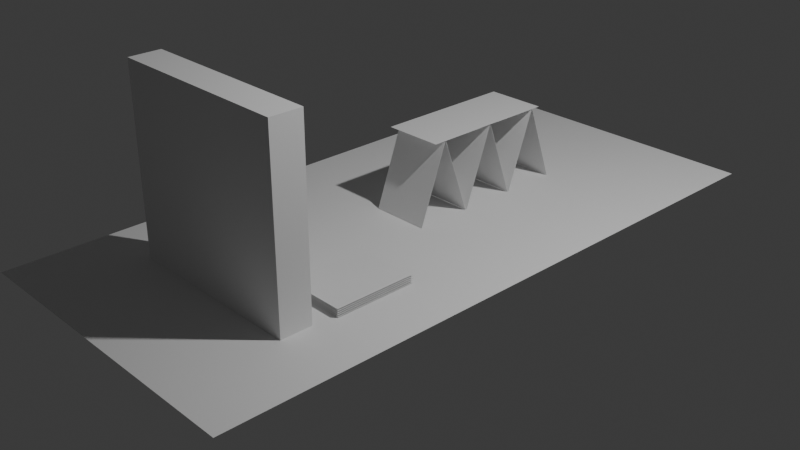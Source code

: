 # Source: cardSimulation.blender.blend  (saved by Blender 4.2.66; exported with 4.5.12 LTS)
import bpy
from mathutils import Matrix  # noqa: F401  (used for matrix-valued properties, if any)

bpy.ops.wm.read_factory_settings(use_empty=True)
scene = bpy.context.scene
scene.name = 'Scene'

# ---- collections
col_collection = bpy.data.collections.new('Collection'); scene.collection.children.link(col_collection)

# ---- materials (node trees are filled in below, after node groups)
mat_material = bpy.data.materials.new('Material')
mat_material.alpha_threshold = 0.0
mat_material.use_transparent_shadow = False
mat_material.roughness = 0.5
mat_material.line_color = (0.0, 0.0, 0.0, 1.0)

# ---- material node trees
mat_material.use_nodes = True; mat_material.node_tree.nodes.clear()
_N = mat_material.node_tree.nodes; _L = mat_material.node_tree.links
n0 = _N.new('ShaderNodeOutputMaterial'); n0.name = 'Material Output'; n0.location = (300, 300)
n1 = _N.new('ShaderNodeBsdfPrincipled'); n1.name = 'Principled BSDF'; n1.location = (10, 300)
n1.inputs[3].default_value = 1.45
_L.new(n1.outputs[0], n0.inputs[0])
n0.is_active_output = True

# ---- world
world_world = bpy.data.worlds.new('World'); scene.world = world_world
world_world.use_nodes = True; world_world.node_tree.nodes.clear()
_N = world_world.node_tree.nodes; _L = world_world.node_tree.links
n0 = _N.new('ShaderNodeOutputWorld'); n0.name = 'World Output'; n0.location = (300, 300)
n1 = _N.new('ShaderNodeBackground'); n1.name = 'Background'; n1.location = (10, 300)
n1.inputs[0].default_value = (0.05088, 0.05088, 0.05088, 1.0)
_L.new(n1.outputs[0], n0.inputs[0])
n0.is_active_output = True
world_world.color = (0.05088, 0.05088, 0.05088)
world_world.sun_shadow_jitter_overblur = 0.0

# ---- cameras
cam_camera = bpy.data.cameras.new('Camera')
cam_camera.clip_end = 100.0
cam_camera.ortho_scale = 7.314

# ---- lights
light_light = bpy.data.lights.new('Light', 'POINT')
light_light.energy = 1000.0
light_light.shadow_soft_size = 0.1

# ---- meshes
me_cube = bpy.data.meshes.new('Cube')
me_cube.from_pydata([(1.0, 1.0, 1.0), (1.0, 1.0, -1.0), (1.0, -1.0, 1.0), (1.0, -1.0, -1.0), (-1.0, 1.0, 1.0), (-1.0, 1.0, -1.0), (-1.0, -1.0, 1.0), (-1.0, -1.0, -1.0)], [], [(0, 4, 6, 2), (3, 2, 6, 7), (7, 6, 4, 5), (5, 1, 3, 7), (1, 0, 2, 3), (5, 4, 0, 1)])
_uv = me_cube.uv_layers.new(name='UVMap')
_uv.uv.foreach_set('vector', [0.625, 0.5, 0.875, 0.5, 0.875, 0.75, 0.625, 0.75, 0.375, 0.75, 0.625, 0.75, 0.625, 1.0, 0.375, 1.0, 0.375, 0.0, 0.625, 0.0, 0.625, 0.25, 0.375, 0.25, 0.125, 0.5, 0.375, 0.5, 0.375, 0.75, 0.125, 0.75, 0.375, 0.5, 0.625, 0.5, 0.625, 0.75, 0.375, 0.75, 0.375, 0.25, 0.625, 0.25, 0.625, 0.5, 0.375, 0.5])
me_cube.materials.append(mat_material)
me_cube.use_mirror_vertex_groups = False
me_cube.update()
me_plane = bpy.data.meshes.new('Plane')
me_plane.from_pydata([(-1.0, -1.0, 0.0), (1.0, -1.0, 0.0), (-1.0, 1.0, 0.0), (1.0, 1.0, 0.0)], [], [(0, 1, 3, 2)])
_uv = me_plane.uv_layers.new(name='UVMap')
_uv.uv.foreach_set('vector', [0.0, 0.0, 1.0, 0.0, 1.0, 1.0, 0.0, 1.0])
me_plane.update()
me_cube_001 = bpy.data.meshes.new('Cube.001')
me_cube_001.from_pydata([(-1.0, -1.0, -1.0), (-1.0, -1.0, 1.0), (-1.0, 1.0, -1.0), (-1.0, 1.0, 1.0), (1.0, -1.0, -1.0), (1.0, -1.0, 1.0), (1.0, 1.0, -1.0), (1.0, 1.0, 1.0)], [], [(0, 1, 3, 2), (2, 3, 7, 6), (6, 7, 5, 4), (4, 5, 1, 0), (2, 6, 4, 0), (7, 3, 1, 5)])
_uv = me_cube_001.uv_layers.new(name='UVMap')
_uv.uv.foreach_set('vector', [0.375, 0.0, 0.625, 0.0, 0.625, 0.25, 0.375, 0.25, 0.375, 0.25, 0.625, 0.25, 0.625, 0.5, 0.375, 0.5, 0.375, 0.5, 0.625, 0.5, 0.625, 0.75, 0.375, 0.75, 0.375, 0.75, 0.625, 0.75, 0.625, 1.0, 0.375, 1.0, 0.125, 0.5, 0.375, 0.5, 0.375, 0.75, 0.125, 0.75, 0.625, 0.5, 0.875, 0.5, 0.875, 0.75, 0.625, 0.75])
me_cube_001.update()
me_cube_002 = bpy.data.meshes.new('Cube.002')
me_cube_002.from_pydata([(1.0, 1.0, 1.0), (1.0, 1.0, -1.0), (1.0, -1.0, 1.0), (1.0, -1.0, -1.0), (-1.0, 1.0, 1.0), (-1.0, 1.0, -1.0), (-1.0, -1.0, 1.0), (-1.0, -1.0, -1.0)], [], [(0, 4, 6, 2), (3, 2, 6, 7), (7, 6, 4, 5), (5, 1, 3, 7), (1, 0, 2, 3), (5, 4, 0, 1)])
_uv = me_cube_002.uv_layers.new(name='UVMap')
_uv.uv.foreach_set('vector', [0.625, 0.5, 0.875, 0.5, 0.875, 0.75, 0.625, 0.75, 0.375, 0.75, 0.625, 0.75, 0.625, 1.0, 0.375, 1.0, 0.375, 0.0, 0.625, 0.0, 0.625, 0.25, 0.375, 0.25, 0.125, 0.5, 0.375, 0.5, 0.375, 0.75, 0.125, 0.75, 0.375, 0.5, 0.625, 0.5, 0.625, 0.75, 0.375, 0.75, 0.375, 0.25, 0.625, 0.25, 0.625, 0.5, 0.375, 0.5])
me_cube_002.materials.append(mat_material)
me_cube_002.use_mirror_vertex_groups = False
me_cube_002.update()
me_cube_003 = bpy.data.meshes.new('Cube.003')
me_cube_003.from_pydata([(1.0, 1.0, 1.0), (1.0, 1.0, -1.0), (1.0, -1.0, 1.0), (1.0, -1.0, -1.0), (-1.0, 1.0, 1.0), (-1.0, 1.0, -1.0), (-1.0, -1.0, 1.0), (-1.0, -1.0, -1.0)], [], [(0, 4, 6, 2), (3, 2, 6, 7), (7, 6, 4, 5), (5, 1, 3, 7), (1, 0, 2, 3), (5, 4, 0, 1)])
_uv = me_cube_003.uv_layers.new(name='UVMap')
_uv.uv.foreach_set('vector', [0.625, 0.5, 0.875, 0.5, 0.875, 0.75, 0.625, 0.75, 0.375, 0.75, 0.625, 0.75, 0.625, 1.0, 0.375, 1.0, 0.375, 0.0, 0.625, 0.0, 0.625, 0.25, 0.375, 0.25, 0.125, 0.5, 0.375, 0.5, 0.375, 0.75, 0.125, 0.75, 0.375, 0.5, 0.625, 0.5, 0.625, 0.75, 0.375, 0.75, 0.375, 0.25, 0.625, 0.25, 0.625, 0.5, 0.375, 0.5])
me_cube_003.materials.append(mat_material)
me_cube_003.use_mirror_vertex_groups = False
me_cube_003.update()
me_cube_004 = bpy.data.meshes.new('Cube.004')
me_cube_004.from_pydata([(1.0, 1.0, 1.0), (1.0, 1.0, -1.0), (1.0, -1.0, 1.0), (1.0, -1.0, -1.0), (-1.0, 1.0, 1.0), (-1.0, 1.0, -1.0), (-1.0, -1.0, 1.0), (-1.0, -1.0, -1.0)], [], [(0, 4, 6, 2), (3, 2, 6, 7), (7, 6, 4, 5), (5, 1, 3, 7), (1, 0, 2, 3), (5, 4, 0, 1)])
_uv = me_cube_004.uv_layers.new(name='UVMap')
_uv.uv.foreach_set('vector', [0.625, 0.5, 0.875, 0.5, 0.875, 0.75, 0.625, 0.75, 0.375, 0.75, 0.625, 0.75, 0.625, 1.0, 0.375, 1.0, 0.375, 0.0, 0.625, 0.0, 0.625, 0.25, 0.375, 0.25, 0.125, 0.5, 0.375, 0.5, 0.375, 0.75, 0.125, 0.75, 0.375, 0.5, 0.625, 0.5, 0.625, 0.75, 0.375, 0.75, 0.375, 0.25, 0.625, 0.25, 0.625, 0.5, 0.375, 0.5])
me_cube_004.materials.append(mat_material)
me_cube_004.use_mirror_vertex_groups = False
me_cube_004.update()
me_cube_005 = bpy.data.meshes.new('Cube.005')
me_cube_005.from_pydata([(1.0, 1.0, 1.0), (1.0, 1.0, -1.0), (1.0, -1.0, 1.0), (1.0, -1.0, -1.0), (-1.0, 1.0, 1.0), (-1.0, 1.0, -1.0), (-1.0, -1.0, 1.0), (-1.0, -1.0, -1.0)], [], [(0, 4, 6, 2), (3, 2, 6, 7), (7, 6, 4, 5), (5, 1, 3, 7), (1, 0, 2, 3), (5, 4, 0, 1)])
_uv = me_cube_005.uv_layers.new(name='UVMap')
_uv.uv.foreach_set('vector', [0.625, 0.5, 0.875, 0.5, 0.875, 0.75, 0.625, 0.75, 0.375, 0.75, 0.625, 0.75, 0.625, 1.0, 0.375, 1.0, 0.375, 0.0, 0.625, 0.0, 0.625, 0.25, 0.375, 0.25, 0.125, 0.5, 0.375, 0.5, 0.375, 0.75, 0.125, 0.75, 0.375, 0.5, 0.625, 0.5, 0.625, 0.75, 0.375, 0.75, 0.375, 0.25, 0.625, 0.25, 0.625, 0.5, 0.375, 0.5])
me_cube_005.materials.append(mat_material)
me_cube_005.use_mirror_vertex_groups = False
me_cube_005.update()
me_cube_006 = bpy.data.meshes.new('Cube.006')
me_cube_006.from_pydata([(1.0, 1.0, 1.0), (1.0, 1.0, -1.0), (1.0, -1.0, 1.0), (1.0, -1.0, -1.0), (-1.0, 1.0, 1.0), (-1.0, 1.0, -1.0), (-1.0, -1.0, 1.0), (-1.0, -1.0, -1.0)], [], [(0, 4, 6, 2), (3, 2, 6, 7), (7, 6, 4, 5), (5, 1, 3, 7), (1, 0, 2, 3), (5, 4, 0, 1)])
_uv = me_cube_006.uv_layers.new(name='UVMap')
_uv.uv.foreach_set('vector', [0.625, 0.5, 0.875, 0.5, 0.875, 0.75, 0.625, 0.75, 0.375, 0.75, 0.625, 0.75, 0.625, 1.0, 0.375, 1.0, 0.375, 0.0, 0.625, 0.0, 0.625, 0.25, 0.375, 0.25, 0.125, 0.5, 0.375, 0.5, 0.375, 0.75, 0.125, 0.75, 0.375, 0.5, 0.625, 0.5, 0.625, 0.75, 0.375, 0.75, 0.375, 0.25, 0.625, 0.25, 0.625, 0.5, 0.375, 0.5])
me_cube_006.materials.append(mat_material)
me_cube_006.use_mirror_vertex_groups = False
me_cube_006.update()
me_cube_007 = bpy.data.meshes.new('Cube.007')
me_cube_007.from_pydata([(1.0, 1.0, 1.0), (1.0, 1.0, -1.0), (1.0, -1.0, 1.0), (1.0, -1.0, -1.0), (-1.0, 1.0, 1.0), (-1.0, 1.0, -1.0), (-1.0, -1.0, 1.0), (-1.0, -1.0, -1.0)], [], [(0, 4, 6, 2), (3, 2, 6, 7), (7, 6, 4, 5), (5, 1, 3, 7), (1, 0, 2, 3), (5, 4, 0, 1)])
_uv = me_cube_007.uv_layers.new(name='UVMap')
_uv.uv.foreach_set('vector', [0.625, 0.5, 0.875, 0.5, 0.875, 0.75, 0.625, 0.75, 0.375, 0.75, 0.625, 0.75, 0.625, 1.0, 0.375, 1.0, 0.375, 0.0, 0.625, 0.0, 0.625, 0.25, 0.375, 0.25, 0.125, 0.5, 0.375, 0.5, 0.375, 0.75, 0.125, 0.75, 0.375, 0.5, 0.625, 0.5, 0.625, 0.75, 0.375, 0.75, 0.375, 0.25, 0.625, 0.25, 0.625, 0.5, 0.375, 0.5])
me_cube_007.materials.append(mat_material)
me_cube_007.use_mirror_vertex_groups = False
me_cube_007.update()
me_cube_008 = bpy.data.meshes.new('Cube.008')
me_cube_008.from_pydata([(1.0, 1.0, 1.0), (1.0, 1.0, -1.0), (1.0, -1.0, 1.0), (1.0, -1.0, -1.0), (-1.0, 1.0, 1.0), (-1.0, 1.0, -1.0), (-1.0, -1.0, 1.0), (-1.0, -1.0, -1.0)], [], [(0, 4, 6, 2), (3, 2, 6, 7), (7, 6, 4, 5), (5, 1, 3, 7), (1, 0, 2, 3), (5, 4, 0, 1)])
_uv = me_cube_008.uv_layers.new(name='UVMap')
_uv.uv.foreach_set('vector', [0.625, 0.5, 0.875, 0.5, 0.875, 0.75, 0.625, 0.75, 0.375, 0.75, 0.625, 0.75, 0.625, 1.0, 0.375, 1.0, 0.375, 0.0, 0.625, 0.0, 0.625, 0.25, 0.375, 0.25, 0.125, 0.5, 0.375, 0.5, 0.375, 0.75, 0.125, 0.75, 0.375, 0.5, 0.625, 0.5, 0.625, 0.75, 0.375, 0.75, 0.375, 0.25, 0.625, 0.25, 0.625, 0.5, 0.375, 0.5])
me_cube_008.materials.append(mat_material)
me_cube_008.use_mirror_vertex_groups = False
me_cube_008.update()
me_cube_009 = bpy.data.meshes.new('Cube.009')
me_cube_009.from_pydata([(1.0, 1.0, 1.0), (1.0, 1.0, -1.0), (1.0, -1.0, 1.0), (1.0, -1.0, -1.0), (-1.0, 1.0, 1.0), (-1.0, 1.0, -1.0), (-1.0, -1.0, 1.0), (-1.0, -1.0, -1.0)], [], [(0, 4, 6, 2), (3, 2, 6, 7), (7, 6, 4, 5), (5, 1, 3, 7), (1, 0, 2, 3), (5, 4, 0, 1)])
_uv = me_cube_009.uv_layers.new(name='UVMap')
_uv.uv.foreach_set('vector', [0.625, 0.5, 0.875, 0.5, 0.875, 0.75, 0.625, 0.75, 0.375, 0.75, 0.625, 0.75, 0.625, 1.0, 0.375, 1.0, 0.375, 0.0, 0.625, 0.0, 0.625, 0.25, 0.375, 0.25, 0.125, 0.5, 0.375, 0.5, 0.375, 0.75, 0.125, 0.75, 0.375, 0.5, 0.625, 0.5, 0.625, 0.75, 0.375, 0.75, 0.375, 0.25, 0.625, 0.25, 0.625, 0.5, 0.375, 0.5])
me_cube_009.materials.append(mat_material)
me_cube_009.use_mirror_vertex_groups = False
me_cube_009.update()
me_cube_010 = bpy.data.meshes.new('Cube.010')
me_cube_010.from_pydata([(1.0, 1.0, 1.0), (1.0, 1.0, -1.0), (1.0, -1.0, 1.0), (1.0, -1.0, -1.0), (-1.0, 1.0, 1.0), (-1.0, 1.0, -1.0), (-1.0, -1.0, 1.0), (-1.0, -1.0, -1.0)], [], [(0, 4, 6, 2), (3, 2, 6, 7), (7, 6, 4, 5), (5, 1, 3, 7), (1, 0, 2, 3), (5, 4, 0, 1)])
_uv = me_cube_010.uv_layers.new(name='UVMap')
_uv.uv.foreach_set('vector', [0.625, 0.5, 0.875, 0.5, 0.875, 0.75, 0.625, 0.75, 0.375, 0.75, 0.625, 0.75, 0.625, 1.0, 0.375, 1.0, 0.375, 0.0, 0.625, 0.0, 0.625, 0.25, 0.375, 0.25, 0.125, 0.5, 0.375, 0.5, 0.375, 0.75, 0.125, 0.75, 0.375, 0.5, 0.625, 0.5, 0.625, 0.75, 0.375, 0.75, 0.375, 0.25, 0.625, 0.25, 0.625, 0.5, 0.375, 0.5])
me_cube_010.materials.append(mat_material)
me_cube_010.use_mirror_vertex_groups = False
me_cube_010.update()
me_cube_011 = bpy.data.meshes.new('Cube.011')
me_cube_011.from_pydata([(1.0, 1.0, 1.0), (1.0, 1.0, -1.0), (1.0, -1.0, 1.0), (1.0, -1.0, -1.0), (-1.0, 1.0, 1.0), (-1.0, 1.0, -1.0), (-1.0, -1.0, 1.0), (-1.0, -1.0, -1.0)], [], [(0, 4, 6, 2), (3, 2, 6, 7), (7, 6, 4, 5), (5, 1, 3, 7), (1, 0, 2, 3), (5, 4, 0, 1)])
_uv = me_cube_011.uv_layers.new(name='UVMap')
_uv.uv.foreach_set('vector', [0.625, 0.5, 0.875, 0.5, 0.875, 0.75, 0.625, 0.75, 0.375, 0.75, 0.625, 0.75, 0.625, 1.0, 0.375, 1.0, 0.375, 0.0, 0.625, 0.0, 0.625, 0.25, 0.375, 0.25, 0.125, 0.5, 0.375, 0.5, 0.375, 0.75, 0.125, 0.75, 0.375, 0.5, 0.625, 0.5, 0.625, 0.75, 0.375, 0.75, 0.375, 0.25, 0.625, 0.25, 0.625, 0.5, 0.375, 0.5])
me_cube_011.materials.append(mat_material)
me_cube_011.use_mirror_vertex_groups = False
me_cube_011.update()
me_cube_012 = bpy.data.meshes.new('Cube.012')
me_cube_012.from_pydata([(1.0, 1.0, 1.0), (1.0, 1.0, -1.0), (1.0, -1.0, 1.0), (1.0, -1.0, -1.0), (-1.0, 1.0, 1.0), (-1.0, 1.0, -1.0), (-1.0, -1.0, 1.0), (-1.0, -1.0, -1.0)], [], [(0, 4, 6, 2), (3, 2, 6, 7), (7, 6, 4, 5), (5, 1, 3, 7), (1, 0, 2, 3), (5, 4, 0, 1)])
_uv = me_cube_012.uv_layers.new(name='UVMap')
_uv.uv.foreach_set('vector', [0.625, 0.5, 0.875, 0.5, 0.875, 0.75, 0.625, 0.75, 0.375, 0.75, 0.625, 0.75, 0.625, 1.0, 0.375, 1.0, 0.375, 0.0, 0.625, 0.0, 0.625, 0.25, 0.375, 0.25, 0.125, 0.5, 0.375, 0.5, 0.375, 0.75, 0.125, 0.75, 0.375, 0.5, 0.625, 0.5, 0.625, 0.75, 0.375, 0.75, 0.375, 0.25, 0.625, 0.25, 0.625, 0.5, 0.375, 0.5])
me_cube_012.materials.append(mat_material)
me_cube_012.use_mirror_vertex_groups = False
me_cube_012.update()
me_cube_013 = bpy.data.meshes.new('Cube.013')
me_cube_013.from_pydata([(1.0, 1.0, 1.0), (1.0, 1.0, -1.0), (1.0, -1.0, 1.0), (1.0, -1.0, -1.0), (-1.0, 1.0, 1.0), (-1.0, 1.0, -1.0), (-1.0, -1.0, 1.0), (-1.0, -1.0, -1.0)], [], [(0, 4, 6, 2), (3, 2, 6, 7), (7, 6, 4, 5), (5, 1, 3, 7), (1, 0, 2, 3), (5, 4, 0, 1)])
_uv = me_cube_013.uv_layers.new(name='UVMap')
_uv.uv.foreach_set('vector', [0.625, 0.5, 0.875, 0.5, 0.875, 0.75, 0.625, 0.75, 0.375, 0.75, 0.625, 0.75, 0.625, 1.0, 0.375, 1.0, 0.375, 0.0, 0.625, 0.0, 0.625, 0.25, 0.375, 0.25, 0.125, 0.5, 0.375, 0.5, 0.375, 0.75, 0.125, 0.75, 0.375, 0.5, 0.625, 0.5, 0.625, 0.75, 0.375, 0.75, 0.375, 0.25, 0.625, 0.25, 0.625, 0.5, 0.375, 0.5])
me_cube_013.materials.append(mat_material)
me_cube_013.use_mirror_vertex_groups = False
me_cube_013.update()

# ---- objects
ob_queen_of_hearts = bpy.data.objects.new('Queen_of_Hearts', me_cube)
ob_light = bpy.data.objects.new('Light', light_light)
ob_camera = bpy.data.objects.new('Camera', cam_camera)
ob_plane = bpy.data.objects.new('Plane', me_plane)
ob_wall = bpy.data.objects.new('Wall', me_cube_001)
ob_queen_of_spades = bpy.data.objects.new('Queen_of_Spades', me_cube_002)
ob_king_of_dimonds = bpy.data.objects.new('King_of_Dimonds', me_cube_003)
ob_king_of_clubs = bpy.data.objects.new('King_of_Clubs', me_cube_004)
ob_ace_of_spades = bpy.data.objects.new('Ace_of_Spades', me_cube_005)
ob_2_of_spades = bpy.data.objects.new('2_of_Spades', me_cube_006)
ob_5_of_spades = bpy.data.objects.new('5_of_Spades', me_cube_007)
ob_4_of_spades = bpy.data.objects.new('4_of_Spades', me_cube_008)
ob_3_of_spades = bpy.data.objects.new('3_of_Spades', me_cube_009)
ob_9_of_spades = bpy.data.objects.new('9_of_Spades', me_cube_010)
ob_8_of_spades = bpy.data.objects.new('8_of_Spades', me_cube_011)
ob_7_of_spades = bpy.data.objects.new('7_of_Spades', me_cube_012)
ob_6_of_spades = bpy.data.objects.new('6_of_Spades', me_cube_013)

# ---- transforms, parenting, visibility, modifiers, constraints
ob_queen_of_hearts.location = (0.0, 1.13, 0.4216)
ob_queen_of_hearts.rotation_euler = (0.3491, 0.0, 0.0)
ob_queen_of_hearts.scale = (0.32, 0.001, 0.445)
ob_queen_of_hearts.lock_rotations_4d = False
ob_queen_of_hearts.empty_display_type = 'ARROWS'
ob_queen_of_hearts.lineart.crease_threshold = 0.0
ob_light.location = (4.1, 0.8738, 5.9)
ob_light.rotation_euler = (0.6503, 0.05522, 1.866)
ob_light.lock_rotations_4d = False
ob_light.empty_display_type = 'ARROWS'
ob_light.color = (0.0, 0.0, 0.0, 0.0)
ob_light.lineart.crease_threshold = 0.0
ob_camera.location = (7.359, -6.926, 4.958)
ob_camera.rotation_euler = (1.109, 0.0, 0.8149)
ob_camera.lock_rotations_4d = False
ob_camera.empty_display_type = 'ARROWS'
ob_camera.color = (0.0, 0.0, 0.0, 0.0)
ob_camera.display_type = 'WIRE'
ob_camera.lineart.crease_threshold = 0.0
ob_plane.location = (0.0, 0.0, 0.0)
ob_plane.scale = (1.698, 3.445, 1.698)
ob_wall.location = (-0.005911, -2.116, 0.9701)
ob_wall.scale = (1.0, 0.1707, 1.0)
ob_queen_of_spades.location = (0.0, 0.1616, 0.4216)
ob_queen_of_spades.rotation_euler = (-0.3491, 0.0, 0.0)
ob_queen_of_spades.scale = (0.32, 0.001, 0.445)
ob_queen_of_spades.lock_rotations_4d = False
ob_queen_of_spades.empty_display_type = 'ARROWS'
ob_queen_of_spades.lineart.crease_threshold = 0.0
ob_king_of_dimonds.location = (0.0, 0.6301, 0.8532)
ob_king_of_dimonds.rotation_euler = (1.571, 0.0, 0.0)
ob_king_of_dimonds.scale = (0.32, 0.001, 0.445)
ob_king_of_dimonds.lock_rotations_4d = False
ob_king_of_dimonds.empty_display_type = 'ARROWS'
ob_king_of_dimonds.lineart.crease_threshold = 0.0
ob_king_of_clubs.location = (0.7316, -1.266, 0.01)
ob_king_of_clubs.rotation_euler = (1.571, 0.0, 0.0)
ob_king_of_clubs.scale = (0.32, 0.001, 0.445)
ob_king_of_clubs.lock_rotations_4d = False
ob_king_of_clubs.empty_display_type = 'ARROWS'
ob_king_of_clubs.lineart.crease_threshold = 0.0
ob_ace_of_spades.location = (0.0, 1.452, 0.4216)
ob_ace_of_spades.rotation_euler = (-0.3491, 0.0, 0.0)
ob_ace_of_spades.scale = (0.32, 0.001, 0.445)
ob_ace_of_spades.lock_rotations_4d = False
ob_ace_of_spades.empty_display_type = 'ARROWS'
ob_ace_of_spades.lineart.crease_threshold = 0.0
ob_2_of_spades.location = (0.7316, -1.266, 0.03)
ob_2_of_spades.rotation_euler = (1.571, 0.0, 0.0)
ob_2_of_spades.scale = (0.32, 0.001, 0.445)
ob_2_of_spades.lock_rotations_4d = False
ob_2_of_spades.empty_display_type = 'ARROWS'
ob_2_of_spades.lineart.crease_threshold = 0.0
ob_5_of_spades.location = (0.7316, -1.266, 0.05)
ob_5_of_spades.rotation_euler = (1.571, 0.0, 0.0)
ob_5_of_spades.scale = (0.32, 0.001, 0.445)
ob_5_of_spades.lock_rotations_4d = False
ob_5_of_spades.empty_display_type = 'ARROWS'
ob_5_of_spades.lineart.crease_threshold = 0.0
ob_4_of_spades.location = (0.0, 1.775, 0.4216)
ob_4_of_spades.rotation_euler = (0.3491, 0.0, 0.0)
ob_4_of_spades.scale = (0.32, 0.001, 0.445)
ob_4_of_spades.lock_rotations_4d = False
ob_4_of_spades.empty_display_type = 'ARROWS'
ob_4_of_spades.lineart.crease_threshold = 0.0
ob_3_of_spades.location = (0.0, 1.275, 0.8532)
ob_3_of_spades.rotation_euler = (1.571, 0.0, 0.0)
ob_3_of_spades.scale = (0.32, 0.001, 0.445)
ob_3_of_spades.lock_rotations_4d = False
ob_3_of_spades.empty_display_type = 'ARROWS'
ob_3_of_spades.lineart.crease_threshold = 0.0
ob_9_of_spades.location = (0.7316, -1.266, 0.09)
ob_9_of_spades.rotation_euler = (1.571, 0.0, 0.0)
ob_9_of_spades.scale = (0.32, 0.001, 0.445)
ob_9_of_spades.lock_rotations_4d = False
ob_9_of_spades.empty_display_type = 'ARROWS'
ob_9_of_spades.lineart.crease_threshold = 0.0
ob_8_of_spades.location = (0.0, 0.8067, 0.4216)
ob_8_of_spades.rotation_euler = (-0.3491, 0.0, 0.0)
ob_8_of_spades.scale = (0.32, 0.001, 0.445)
ob_8_of_spades.lock_rotations_4d = False
ob_8_of_spades.empty_display_type = 'ARROWS'
ob_8_of_spades.lineart.crease_threshold = 0.0
ob_7_of_spades.location = (0.0, 0.4848, 0.4216)
ob_7_of_spades.rotation_euler = (0.3491, 0.0, 0.0)
ob_7_of_spades.scale = (0.32, 0.001, 0.445)
ob_7_of_spades.lock_rotations_4d = False
ob_7_of_spades.empty_display_type = 'ARROWS'
ob_7_of_spades.lineart.crease_threshold = 0.0
ob_6_of_spades.location = (0.7316, -1.266, 0.07)
ob_6_of_spades.rotation_euler = (1.571, 0.0, 0.0)
ob_6_of_spades.scale = (0.32, 0.001, 0.445)
ob_6_of_spades.lock_rotations_4d = False
ob_6_of_spades.empty_display_type = 'ARROWS'
ob_6_of_spades.lineart.crease_threshold = 0.0

# ---- collection membership
col_collection.objects.link(ob_queen_of_hearts)
col_collection.objects.link(ob_light)
col_collection.objects.link(ob_camera)
col_collection.objects.link(ob_plane)
col_collection.objects.link(ob_wall)
col_collection.objects.link(ob_queen_of_spades)
col_collection.objects.link(ob_king_of_dimonds)
col_collection.objects.link(ob_king_of_clubs)
col_collection.objects.link(ob_ace_of_spades)
col_collection.objects.link(ob_2_of_spades)
col_collection.objects.link(ob_5_of_spades)
col_collection.objects.link(ob_4_of_spades)
col_collection.objects.link(ob_3_of_spades)
col_collection.objects.link(ob_9_of_spades)
col_collection.objects.link(ob_8_of_spades)
col_collection.objects.link(ob_7_of_spades)
col_collection.objects.link(ob_6_of_spades)

# ---- scene / render settings (as saved in the file)
scene.camera = ob_camera
scene.frame_start = 1; scene.frame_end = 250; scene.frame_set(1)
scene.render.engine = 'BLENDER_EEVEE_NEXT'
bpy.context.view_layer.update()
